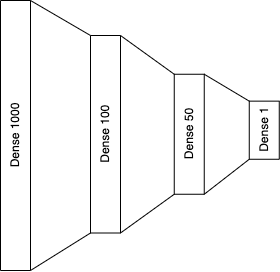

The diagram above was exported from draw.io. Its source (the exported page's mxGraphModel, read from the mxfile embedded in the PNG):
<mxGraphModel dx="943" dy="553" grid="1" gridSize="10" guides="1" tooltips="1" connect="1" arrows="1" fold="1" page="1" pageScale="1" pageWidth="827" pageHeight="1169" math="0" shadow="0">
  <root>
    <mxCell id="0" />
    <mxCell id="1" parent="0" />
    <mxCell id="-kgQ7jqhrZOguJkpZ36n-1" value="Dense 1000" style="rounded=0;whiteSpace=wrap;html=1;rotation=-90;" vertex="1" parent="1">
      <mxGeometry x="80" y="240" width="270" height="30" as="geometry" />
    </mxCell>
    <mxCell id="-kgQ7jqhrZOguJkpZ36n-3" value="Dense 100" style="rounded=0;whiteSpace=wrap;html=1;rotation=-90;" vertex="1" parent="1">
      <mxGeometry x="206.25" y="238.75" width="197.5" height="30" as="geometry" />
    </mxCell>
    <mxCell id="-kgQ7jqhrZOguJkpZ36n-4" value="Dense 50" style="rounded=0;whiteSpace=wrap;html=1;rotation=-90;" vertex="1" parent="1">
      <mxGeometry x="328.75" y="238.75" width="120" height="30" as="geometry" />
    </mxCell>
    <mxCell id="-kgQ7jqhrZOguJkpZ36n-5" value="Dense 1" style="rounded=0;whiteSpace=wrap;html=1;rotation=-90;" vertex="1" parent="1">
      <mxGeometry x="434.7" y="234.7" width="58.12" height="30" as="geometry" />
    </mxCell>
    <mxCell id="-kgQ7jqhrZOguJkpZ36n-6" value="" style="endArrow=none;html=1;rounded=0;entryX=0;entryY=0;entryDx=0;entryDy=0;" edge="1" parent="1" target="-kgQ7jqhrZOguJkpZ36n-3">
      <mxGeometry width="50" height="50" relative="1" as="geometry">
        <mxPoint x="230" y="390" as="sourcePoint" />
        <mxPoint x="280" y="340" as="targetPoint" />
      </mxGeometry>
    </mxCell>
    <mxCell id="-kgQ7jqhrZOguJkpZ36n-7" value="" style="endArrow=none;html=1;rounded=0;entryX=0;entryY=0;entryDx=0;entryDy=0;exitX=0;exitY=1;exitDx=0;exitDy=0;" edge="1" parent="1" source="-kgQ7jqhrZOguJkpZ36n-3" target="-kgQ7jqhrZOguJkpZ36n-4">
      <mxGeometry width="50" height="50" relative="1" as="geometry">
        <mxPoint x="310" y="347.5" as="sourcePoint" />
        <mxPoint x="370" y="309.99999999999955" as="targetPoint" />
      </mxGeometry>
    </mxCell>
    <mxCell id="-kgQ7jqhrZOguJkpZ36n-8" value="" style="endArrow=none;html=1;rounded=0;exitX=0;exitY=1;exitDx=0;exitDy=0;entryX=0;entryY=0;entryDx=0;entryDy=0;" edge="1" parent="1" source="-kgQ7jqhrZOguJkpZ36n-4" target="-kgQ7jqhrZOguJkpZ36n-5">
      <mxGeometry width="50" height="50" relative="1" as="geometry">
        <mxPoint x="403.75" y="318.75" as="sourcePoint" />
        <mxPoint x="440" y="270" as="targetPoint" />
      </mxGeometry>
    </mxCell>
    <mxCell id="-kgQ7jqhrZOguJkpZ36n-10" value="" style="endArrow=none;html=1;rounded=0;entryX=1;entryY=0;entryDx=0;entryDy=0;exitX=1;exitY=1;exitDx=0;exitDy=0;" edge="1" parent="1" source="-kgQ7jqhrZOguJkpZ36n-1" target="-kgQ7jqhrZOguJkpZ36n-3">
      <mxGeometry width="50" height="50" relative="1" as="geometry">
        <mxPoint x="230" y="117.5" as="sourcePoint" />
        <mxPoint x="290" y="79.99999999999955" as="targetPoint" />
      </mxGeometry>
    </mxCell>
    <mxCell id="-kgQ7jqhrZOguJkpZ36n-11" value="" style="endArrow=none;html=1;rounded=0;entryX=1;entryY=0;entryDx=0;entryDy=0;exitX=1;exitY=1;exitDx=0;exitDy=0;" edge="1" parent="1" source="-kgQ7jqhrZOguJkpZ36n-3" target="-kgQ7jqhrZOguJkpZ36n-4">
      <mxGeometry width="50" height="50" relative="1" as="geometry">
        <mxPoint x="328.75" y="150" as="sourcePoint" />
        <mxPoint x="388.75" y="185" as="targetPoint" />
      </mxGeometry>
    </mxCell>
    <mxCell id="-kgQ7jqhrZOguJkpZ36n-12" value="" style="endArrow=none;html=1;rounded=0;exitX=1;exitY=1;exitDx=0;exitDy=0;entryX=1;entryY=0;entryDx=0;entryDy=0;" edge="1" parent="1" source="-kgQ7jqhrZOguJkpZ36n-4" target="-kgQ7jqhrZOguJkpZ36n-5">
      <mxGeometry width="50" height="50" relative="1" as="geometry">
        <mxPoint x="414" y="190" as="sourcePoint" />
        <mxPoint x="460" y="194" as="targetPoint" />
      </mxGeometry>
    </mxCell>
  </root>
</mxGraphModel>